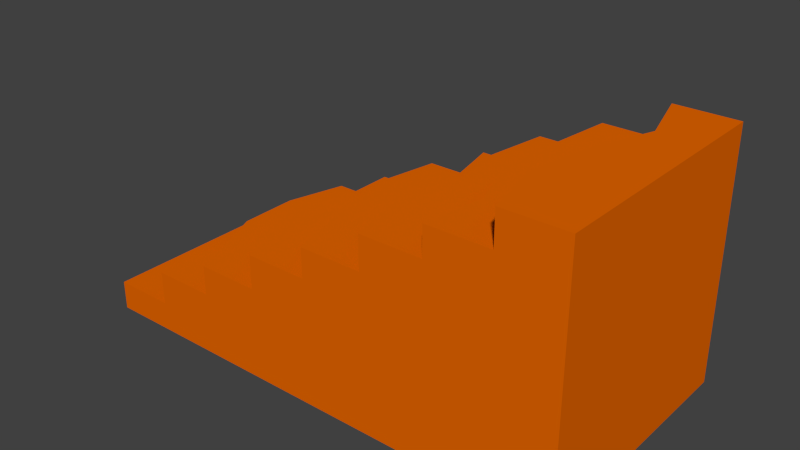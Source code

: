 # Source: cavernStairs.blend  (saved by Blender 2.71.0; exported with 4.5.12 LTS)
import bpy
from mathutils import Matrix  # noqa: F401  (used for matrix-valued properties, if any)

bpy.ops.wm.read_factory_settings(use_empty=True)
scene = bpy.context.scene
scene.name = 'Scene'

# ---- collections
col_collection_1 = bpy.data.collections.new('Collection 1'); scene.collection.children.link(col_collection_1)

# ---- materials (node trees are filled in below, after node groups)
mat_material_001 = bpy.data.materials.new('Material.001')
mat_material_001.alpha_threshold = 0.0
mat_material_001.use_transparent_shadow = False
mat_material_001.diffuse_color = (0.8, 0.135, 0.0, 1.0)
mat_material_001.roughness = 0.5
mat_material_001.line_color = (0.0, 0.0, 0.0, 1.0)

# ---- material node trees

# ---- world
world_world = bpy.data.worlds.new('World'); scene.world = world_world
world_world.color = (0.05088, 0.05088, 0.05088)
world_world.use_sun_shadow = False
world_world.sun_shadow_jitter_overblur = 0.0
world_world.cycles.sampling_method = 'MANUAL'
world_world.cycles.sample_map_resolution = 256

# ---- meshes
me_cube_009 = bpy.data.meshes.new('Cube.009')
me_cube_009.from_pydata([(-2.0, -2.0, -1.347e-05), (-2.0, 2.05e-05, -1.347e-05), (0.0001367, 2.05e-05, -1.329e-05), (0.0001367, -2.0, -1.347e-05), (0.0001367, 2.05e-05, 2.0), (0.0001367, -2.0, 2.0), (-0.9999, 2.05e-05, -1.347e-05), (-0.9999, -2.0, -1.347e-05), (0.0001367, 2.05e-05, 1.0), (0.0001367, -2.0, 1.0), (-0.9999, 2.05e-05, 1.0), (-0.9999, -2.0, 1.0), (-1.5, 2.05e-05, -1.347e-05), (-1.5, -2.0, -1.347e-05), (-0.4999, -2.0, -1.347e-05), (-0.4999, 2.05e-05, -1.347e-05), (-0.4999, 2.05e-05, 1.0), (-0.4999, -2.0, 1.0), (0.0001367, 2.05e-05, 1.5), (0.0001367, -2.0, 1.5), (-0.4999, 2.05e-05, 1.5), (-0.4999, -2.0, 1.5), (0.0001367, 2.05e-05, 0.5), (0.0001367, -2.0, 0.5), (-0.9999, 2.05e-05, 0.5), (-0.9999, -2.0, 0.5), (-1.5, -2.0, 0.5), (-1.5, 2.05e-05, 0.5), (-0.4999, 2.05e-05, 0.5), (-0.4999, -2.0, 0.5), (-0.2499, 2.05e-05, 2.0), (-0.2499, -2.0, -1.347e-05), (-0.2499, 2.05e-05, -1.347e-05), (-0.2499, -2.0, 2.0), (-0.2499, -2.0, 1.0), (-0.2499, 2.05e-05, 1.0), (-0.2499, 2.05e-05, 1.5), (-0.2499, -2.0, 1.5), (-0.2499, 2.05e-05, 0.5), (-0.2499, -2.0, 0.5), (-0.7499, 2.05e-05, 1.0), (-0.7499, -2.0, -1.347e-05), (-0.7499, 2.05e-05, -1.347e-05), (-0.7499, -2.0, 1.0), (-0.7499, -2.0, 1.5), (-0.7499, 2.05e-05, 1.5), (-0.7499, -2.0, 0.5), (-0.7499, 2.05e-05, 0.5), (-1.25, -2.0, 1.0), (-1.25, 2.05e-05, -1.347e-05), (-1.25, -2.0, -1.347e-05), (-1.25, 2.05e-05, 1.0), (-1.25, 2.05e-05, 0.5), (-1.25, -2.0, 0.5), (-1.75, 2.05e-05, -1.347e-05), (-1.75, -2.0, -1.347e-05), (-1.75, -2.0, 0.5), (-1.75, 2.05e-05, 0.5), (0.0001367, 2.05e-05, 1.733), (0.0001367, -2.0, 1.733), (-0.4999, 2.05e-05, 1.733), (-0.4999, -2.0, 1.733), (-0.2499, 2.05e-05, 1.733), (-0.2499, -2.0, 1.733), (-0.4999, 2.05e-05, 1.233), (-0.4999, -2.0, 1.233), (0.0001367, 2.05e-05, 1.233), (0.0001367, -2.0, 1.233), (-0.9999, 2.05e-05, 1.233), (-0.9999, -2.0, 1.233), (-0.2499, 2.05e-05, 1.233), (-0.2499, -2.0, 1.233), (-0.7499, -2.0, 1.233), (-0.7499, 2.05e-05, 1.233), (0.0001367, 2.05e-05, 0.7333), (0.0001367, -2.0, 0.7333), (-0.9999, 2.05e-05, 0.7333), (-0.9999, -2.0, 0.7333), (-1.5, -2.0, 0.7333), (-1.5, 2.05e-05, 0.7333), (-0.4999, 2.05e-05, 0.7333), (-0.4999, -2.0, 0.7333), (-0.2499, 2.05e-05, 0.7333), (-0.2499, -2.0, 0.7333), (-0.7499, -2.0, 0.7333), (-0.7499, 2.05e-05, 0.7333), (-1.25, 2.05e-05, 0.7333), (-1.25, -2.0, 0.7333), (-2.0, 2.05e-05, 0.2333), (0.0001367, 2.05e-05, 0.2333), (0.0001367, -2.0, 0.2333), (-0.9999, 2.05e-05, 0.2333), (-0.9999, -2.0, 0.2333), (-2.0, -2.0, 0.2333), (-1.5, -2.0, 0.2333), (-1.5, 2.05e-05, 0.2333), (-0.4999, 2.05e-05, 0.2333), (-0.4999, -2.0, 0.2333), (-0.2499, 2.05e-05, 0.2333), (-0.2499, -2.0, 0.2333), (-0.7499, -2.0, 0.2333), (-0.7499, 2.05e-05, 0.2333), (-1.25, 2.05e-05, 0.2333), (-1.25, -2.0, 0.2333), (-1.75, -2.0, 0.2333), (-1.75, 2.05e-05, 0.2333), (-2.0, -1.0, -1.347e-05), (0.0001367, -1.0, 2.0), (0.0001367, -1.0, -1.347e-05), (-0.9999, -1.0, -1.347e-05), (0.0001367, -1.0, 1.0), (-1.5, -1.0, -1.347e-05), (-0.4999, -1.0, -1.347e-05), (0.0001367, -1.0, 1.5), (-1.25, -1.0, 0.7333), (0.0001367, -1.0, 0.5), (-1.6, -1.0, 0.7333), (-0.2499, -1.0, -1.347e-05), (-0.2671, -1.0, 2.0), (-0.7499, -1.0, -1.347e-05), (-1.25, -1.0, -1.347e-05), (-1.6, -1.0, 0.5), (-1.75, -1.0, -1.347e-05), (0.0001367, -1.0, 1.733), (0.0001367, -1.0, 1.233), (0.0001367, -1.0, 0.7333), (-1.817, -1.0, 0.5), (-1.817, -1.0, 0.2333), (-2.0, -1.0, 0.2333), (0.0001367, -1.0, 0.2333), (-1.25, -1.0, 1.0), (-1.077, -1.0, 1.0), (-1.077, -1.0, 1.233), (-0.7499, -1.0, 1.233), (-0.7499, -1.0, 1.5), (-0.5594, -1.0, 1.5), (-0.5594, -1.0, 1.733), (-0.2671, -1.0, 1.733), (0.0001367, -0.5, -1.347e-05), (0.0001367, -0.5, 1.0), (0.0001367, -0.5, 1.5), (-1.296, -0.5, 0.7333), (0.0001367, -0.5, 0.5), (-1.5, -0.5, 0.7333), (-1.5, -0.5, 0.5), (0.0001367, -0.5, 1.733), (0.0001367, -0.5, 1.233), (0.0001367, -0.5, 0.7333), (-1.819, -0.5, 0.5), (-1.819, -0.5, 0.2333), (0.0001367, -0.5, 0.2333), (-0.9458, -0.5, 1.0), (-0.7871, -0.5, 1.233), (-0.7871, -0.5, 1.5), (-0.5292, -0.5, 1.5), (-0.1767, -0.5, 1.733), (-2.0, -0.5, -1.347e-05), (0.0001367, -0.5, 2.0), (-0.9999, -0.5, -1.347e-05), (-1.5, -0.5, -1.347e-05), (-0.4999, -0.5, -1.347e-05), (-0.2499, -0.5, -1.347e-05), (-0.1767, -0.5, 2.0), (-0.7499, -0.5, -1.347e-05), (-1.25, -0.5, -1.347e-05), (-1.75, -0.5, -1.347e-05), (-2.0, -0.5, 0.2333), (-1.296, -0.5, 1.0), (-0.9458, -0.5, 1.233), (-0.5292, -0.5, 1.733), (-2.0, -1.5, -1.347e-05), (0.0001367, -1.5, 2.0), (-0.9999, -1.5, -1.347e-05), (-1.5, -1.5, -1.347e-05), (-0.4999, -1.5, -1.347e-05), (-0.2499, -1.5, -1.347e-05), (-0.3084, -1.5, 2.0), (-0.7499, -1.5, -1.347e-05), (-1.25, -1.5, -1.347e-05), (-1.75, -1.5, -1.347e-05), (-2.0, -1.5, 0.2333), (-1.326, -1.5, 1.0), (-1.071, -1.5, 1.233), (-0.4634, -1.5, 1.733), (0.0001367, -1.5, -1.347e-05), (0.0001367, -1.5, 1.0), (0.0001367, -1.5, 1.5), (-1.326, -1.5, 0.7333), (0.0001367, -1.5, 0.5), (-1.5, -1.5, 0.7333), (-1.5, -1.5, 0.5), (0.0001367, -1.5, 1.733), (0.0001367, -1.5, 1.233), (0.0001367, -1.5, 0.7333), (-1.71, -1.5, 0.5), (-1.71, -1.5, 0.2333), (0.0001367, -1.5, 0.2333), (-1.071, -1.5, 1.0), (-0.8108, -1.5, 1.233), (-0.8108, -1.5, 1.5), (-0.4634, -1.5, 1.5), (-0.3084, -1.5, 1.733)], [], [(166, 88, 1, 156), (98, 89, 2, 32), (196, 90, 3, 184), (104, 93, 0, 55), (161, 32, 2, 138), (102, 91, 6, 49), (100, 92, 7, 41), (164, 49, 6, 158), (70, 66, 8, 35), (192, 67, 9, 185), (72, 69, 11, 43), (103, 94, 13, 50), (105, 95, 12, 54), (165, 54, 12, 159), (101, 96, 15, 42), (163, 42, 15, 160), (99, 97, 14, 31), (73, 64, 16, 40), (71, 65, 17, 34), (62, 58, 18, 36), (191, 59, 19, 186), (63, 61, 21, 37), (82, 74, 22, 38), (193, 75, 23, 188), (86, 76, 24, 52), (84, 77, 25, 46), (87, 78, 26, 53), (85, 80, 28, 47), (83, 81, 29, 39), (96, 98, 32, 15), (160, 15, 32, 161), (64, 70, 35, 16), (90, 99, 31, 3), (157, 4, 30, 162), (67, 71, 34, 9), (60, 62, 36, 20), (59, 63, 37, 19), (80, 82, 38, 28), (75, 83, 39, 23), (97, 100, 41, 14), (65, 72, 43, 17), (91, 101, 42, 6), (158, 6, 42, 163), (68, 73, 40, 10), (81, 84, 46, 29), (76, 85, 47, 24), (95, 102, 49, 12), (159, 12, 49, 164), (92, 103, 50, 7), (79, 86, 52, 27), (77, 87, 53, 25), (94, 104, 55, 13), (88, 105, 54, 1), (156, 1, 54, 165), (187, 189, 78, 87), (189, 190, 26, 78), (30, 4, 58, 62), (171, 5, 59, 191), (5, 33, 63, 59), (36, 18, 66, 70), (186, 19, 67, 192), (45, 20, 64, 73), (37, 21, 65, 71), (20, 36, 70, 64), (19, 37, 71, 67), (21, 44, 72, 65), (35, 8, 74, 82), (185, 9, 75, 193), (51, 10, 76, 86), (43, 11, 77, 84), (40, 16, 80, 85), (34, 17, 81, 83), (16, 35, 82, 80), (9, 34, 83, 75), (17, 43, 84, 81), (10, 40, 85, 76), (11, 48, 87, 77), (144, 27, 57, 148), (38, 22, 89, 98), (188, 23, 90, 196), (194, 195, 104, 56), (52, 24, 91, 102), (46, 25, 92, 100), (53, 26, 94, 103), (57, 27, 95, 105), (47, 28, 96, 101), (39, 29, 97, 99), (28, 38, 98, 96), (23, 39, 99, 90), (29, 46, 100, 97), (24, 47, 101, 91), (27, 52, 102, 95), (25, 53, 103, 92), (26, 56, 104, 94), (149, 105, 88, 166), (141, 167, 51, 86), (151, 10, 51, 167), (197, 11, 69, 182), (168, 152, 73, 68), (153, 45, 73, 152), (154, 20, 45, 153), (200, 21, 61, 183), (169, 155, 62, 60), (176, 201, 63, 33), (180, 128, 106, 170), (150, 129, 108, 138), (175, 117, 108, 184), (178, 120, 109, 172), (146, 124, 110, 139), (179, 122, 111, 173), (177, 119, 112, 174), (145, 123, 113, 140), (147, 125, 115, 142), (174, 112, 117, 175), (171, 107, 118, 176), (172, 109, 119, 177), (173, 111, 120, 178), (170, 106, 122, 179), (141, 143, 116, 114), (143, 144, 121, 116), (157, 107, 123, 145), (140, 113, 124, 146), (139, 110, 125, 147), (190, 121, 126, 194), (142, 115, 129, 150), (148, 149, 127, 126), (195, 127, 128, 180), (187, 181, 130, 114), (197, 131, 130, 181), (151, 131, 132, 168), (182, 198, 133, 132), (199, 134, 133, 198), (200, 135, 134, 199), (154, 135, 136, 169), (183, 201, 137, 136), (162, 155, 137, 118), (128, 166, 156, 106), (117, 161, 138, 108), (120, 164, 158, 109), (122, 165, 159, 111), (119, 163, 160, 112), (112, 160, 161, 117), (107, 157, 162, 118), (109, 158, 163, 119), (111, 159, 164, 120), (106, 156, 165, 122), (121, 144, 148, 126), (127, 149, 166, 128), (114, 130, 167, 141), (131, 151, 167, 130), (132, 133, 152, 168), (134, 153, 152, 133), (135, 154, 153, 134), (136, 137, 155, 169), (89, 150, 138, 2), (66, 146, 139, 8), (58, 145, 140, 18), (74, 147, 142, 22), (86, 79, 143, 141), (79, 27, 144, 143), (4, 157, 145, 58), (18, 140, 146, 66), (8, 139, 147, 74), (22, 142, 150, 89), (57, 105, 149, 148), (10, 151, 168, 68), (20, 154, 169, 60), (30, 62, 155, 162), (129, 196, 184, 108), (124, 192, 185, 110), (123, 191, 186, 113), (125, 193, 188, 115), (114, 116, 189, 187), (116, 121, 190, 189), (107, 171, 191, 123), (113, 186, 192, 124), (110, 185, 193, 125), (115, 188, 196, 129), (126, 127, 195, 194), (131, 197, 182, 132), (135, 200, 183, 136), (118, 137, 201, 176), (93, 180, 170, 0), (31, 175, 184, 3), (50, 178, 172, 7), (55, 179, 173, 13), (41, 177, 174, 14), (14, 174, 175, 31), (5, 171, 176, 33), (7, 172, 177, 41), (13, 173, 178, 50), (0, 170, 179, 55), (26, 190, 194, 56), (104, 195, 180, 93), (87, 48, 181, 187), (11, 197, 181, 48), (69, 72, 198, 182), (44, 199, 198, 72), (21, 200, 199, 44), (61, 63, 201, 183)])
me_cube_009.materials.append(mat_material_001)
me_cube_009.use_remesh_preserve_volume = False
me_cube_009.use_remesh_preserve_attributes = False
me_cube_009.use_mirror_vertex_groups = False
me_cube_009.update()

# ---- objects
ob_cube = bpy.data.objects.new('Cube', me_cube_009)

# ---- transforms, parenting, visibility, modifiers, constraints
ob_cube.location = (0.0, -9.0, 0.0)
ob_cube.scale = (3.0, 1.5, 1.5)
ob_cube.lineart.crease_threshold = 0.0

# ---- collection membership
col_collection_1.objects.link(ob_cube)

# ---- scene / render settings (as saved in the file)
scene.frame_start = 1; scene.frame_end = 250; scene.frame_set(250)
scene.render.engine = 'BLENDER_EEVEE_NEXT'
scene.render.resolution_percentage = 50
scene.render.dither_intensity = 0.0
scene.cycles.use_denoising = False
scene.cycles.samples = 10
scene.cycles.sampling_pattern = 'TABULATED_SOBOL'
scene.cycles.light_sampling_threshold = 0.0
scene.cycles.use_adaptive_sampling = False
scene.cycles.use_light_tree = False
scene.cycles.blur_glossy = 0.0
scene.cycles.volume_bounces = 1
scene.cycles.pixel_filter_type = 'GAUSSIAN'
scene.cycles.sample_clamp_indirect = 0.0
scene.view_settings.view_transform = 'Standard'
bpy.context.view_layer.update()

# ---- added for rendering (the .blend has no active camera and no usable light): camera, sun
cam_auto = bpy.data.cameras.new('AutoCamera')
cam_auto.lens = 50.0
cam_auto.sensor_width = 36.0
cam_auto.clip_end = 1000.0
ob_auto_camera = bpy.data.objects.new('AutoCamera', cam_auto)
scene.collection.objects.link(ob_auto_camera)
ob_auto_camera.location = (3.79951, -18.6591, 6.93943)
ob_auto_camera.rotation_euler = (1.09748, -7.21219e-08, 0.694738)
scene.camera = ob_auto_camera
light_auto_sun = bpy.data.lights.new('AutoSun', 'SUN')
light_auto_sun.energy = 3.0
light_auto_sun.angle = 0.0523599
ob_auto_sun = bpy.data.objects.new('AutoSun', light_auto_sun)
scene.collection.objects.link(ob_auto_sun)
ob_auto_sun.rotation_euler = (0.872665, 0.174533, 0.523599)
bpy.context.view_layer.update()
